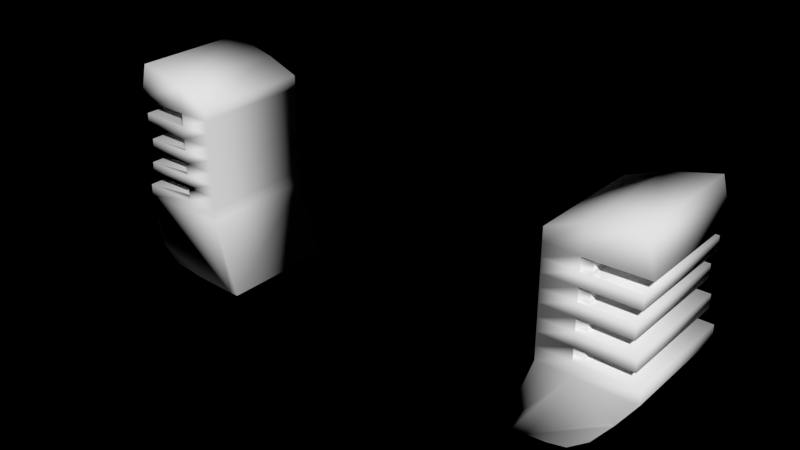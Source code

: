# Source: hoverboard_rubber_black.blend  (saved by Blender 2.78.0; exported with 4.5.12 LTS)
import bpy
from mathutils import Matrix  # noqa: F401  (used for matrix-valued properties, if any)

bpy.ops.wm.read_factory_settings(use_empty=True)
scene = bpy.context.scene
scene.name = 'Scene'

# ---- collections
col_collection_1 = bpy.data.collections.new('Collection 1'); scene.collection.children.link(col_collection_1)

# ---- materials (node trees are filled in below, after node groups)
mat_material = bpy.data.materials.new('Material')
mat_material.alpha_threshold = 0.0
mat_material.diffuse_color = (0.04203, 0.04203, 0.04203, 1.0)
mat_material.roughness = 0.5

# ---- material node trees
mat_material.use_nodes = True; mat_material.node_tree.nodes.clear()
_N = mat_material.node_tree.nodes; _L = mat_material.node_tree.links
n0 = _N.new('ShaderNodeOutputMaterial'); n0.name = 'Material Output'; n0.location = (300, 300)
n1 = _N.new('ShaderNodeBsdfDiffuse'); n1.name = 'Diffuse BSDF'; n1.location = (10, 300)
_L.new(n1.outputs[0], n0.inputs[0])
n0.is_active_output = True

# ---- world
world_world = bpy.data.worlds.new('World'); scene.world = world_world
world_world.use_nodes = True; world_world.node_tree.nodes.clear()
_N = world_world.node_tree.nodes; _L = world_world.node_tree.links
n0 = _N.new('ShaderNodeOutputWorld'); n0.name = 'World Output'; n0.location = (300, 300)
n1 = _N.new('ShaderNodeBackground'); n1.name = 'Background'; n1.location = (10, 300)
n1.inputs[0].default_value = (0.0, 0.0, 0.0, 1.0)
_L.new(n1.outputs[0], n0.inputs[0])
n0.is_active_output = True
world_world.color = (0.05088, 0.05088, 0.05088)
world_world.use_sun_shadow = False
world_world.sun_shadow_jitter_overblur = 0.0
world_world.cycles.sampling_method = 'NONE'
world_world.cycles.sample_map_resolution = 256

# ---- meshes
me_torus_001 = bpy.data.meshes.new('Torus.001')
me_torus_001.from_pydata([(1.629, 0.3691, 0.3527), (1.629, 0.3691, -0.3398), (1.085, 0.3691, -0.3398), (1.085, 0.3691, 0.3527), (1.572, -0.4691, 0.3527), (1.572, -0.4691, -0.3398), (1.085, -0.3233, -0.3398), (1.085, -0.3233, 0.3527), (1.286, -0.4003, -0.3398), (1.282, 0.3691, -0.3398), (1.286, -0.4003, 0.3527), (1.282, 0.3691, 0.3527), (1.629, 0.2922, 0.3527), (1.593, 0.2153, 0.3527), (1.593, 0.1383, 0.3527), (1.571, 0.06138, 0.3527), (1.571, -0.01556, 0.3527), (1.593, -0.0925, 0.3527), (1.593, -0.1694, 0.3527), (1.629, -0.2464, 0.3527), (1.629, -0.2464, -0.3398), (1.593, -0.1694, -0.3398), (1.593, -0.0925, -0.3398), (1.571, -0.01556, -0.3398), (1.571, 0.06138, -0.3398), (1.593, 0.1383, -0.3398), (1.593, 0.2153, -0.3398), (1.629, 0.2922, -0.3398), (1.085, -0.2464, -0.3398), (1.085, -0.1694, -0.3398), (1.085, -0.0925, -0.3398), (1.085, -0.01556, -0.3398), (1.085, 0.06138, -0.3398), (1.085, 0.1383, -0.3398), (1.085, 0.2153, -0.3398), (1.085, 0.2922, -0.3398), (1.085, -0.2464, 0.3527), (1.085, -0.1694, 0.3527), (1.085, -0.0925, 0.3527), (1.085, -0.01556, 0.3527), (1.085, 0.06138, 0.3527), (1.085, 0.1383, 0.3527), (1.085, 0.2153, 0.3527), (1.085, 0.2922, 0.3527), (1.282, -0.2464, -0.3398), (1.282, -0.1694, -0.3398), (1.282, -0.0925, -0.3398), (1.282, -0.01556, -0.3398), (1.282, 0.06138, -0.3398), (1.282, 0.1383, -0.3398), (1.282, 0.2153, -0.3398), (1.282, 0.2922, -0.3398), (1.282, -0.2464, 0.3527), (1.282, -0.1694, 0.3527), (1.282, -0.0925, 0.3527), (1.282, -0.01556, 0.3527), (1.282, 0.06138, 0.3527), (1.282, 0.1383, 0.3527), (1.282, 0.2153, 0.3527), (1.282, 0.2922, 0.3527), (1.329, 0.2728, 0.3278), (1.329, 0.2014, 0.3278), (1.329, 0.13, 0.3278), (1.329, 0.05861, 0.3278), (1.329, -0.01279, 0.3278), (1.329, -0.0842, 0.3278), (1.329, -0.1556, 0.3278), (1.329, -0.227, 0.3278), (1.329, -0.227, -0.3149), (1.329, -0.1556, -0.3149), (1.329, -0.0842, -0.3149), (1.329, -0.01279, -0.3149), (1.329, 0.05861, -0.3149), (1.329, 0.13, -0.3149), (1.329, 0.2014, -0.3149), (1.329, 0.2728, -0.3149), (1.237, -0.227, -0.3149), (1.237, -0.1556, -0.3149), (1.237, -0.0842, -0.3149), (1.237, -0.01279, -0.3149), (1.237, 0.05861, -0.3149), (1.237, 0.13, -0.3149), (1.237, 0.2014, -0.3149), (1.237, 0.2728, -0.3149), (1.237, -0.227, 0.3278), (1.237, -0.1556, 0.3278), (1.237, -0.0842, 0.3278), (1.237, -0.01279, 0.3278), (1.237, 0.05861, 0.3278), (1.237, 0.13, 0.3278), (1.237, 0.2014, 0.3278), (1.237, 0.2728, 0.3278), (1.064, 0.8003, 0.3527), (1.064, 0.8003, -0.3398), (0.9362, 0.8003, -0.3398), (0.9362, 0.8003, 0.3527), (0.9873, 0.8003, -0.3398), (0.9873, 0.8003, 0.3527), (1.204, 0.7498, 0.3977), (1.337, 0.6895, 0.4383), (1.45, 0.6033, 0.4383), (1.543, 0.4911, 0.3977), (1.543, 0.4911, -0.3848), (1.45, 0.6033, -0.4254), (1.337, 0.6895, -0.4254), (1.204, 0.7498, -0.3848), (-1.64, 0.3691, -0.3398), (-1.64, 0.3691, 0.3527), (-1.096, 0.3691, 0.3527), (-1.096, 0.3691, -0.3398), (-1.583, -0.4691, -0.3398), (-1.583, -0.4691, 0.3527), (-1.096, -0.3233, 0.3527), (-1.096, -0.3233, -0.3398), (-1.297, -0.4003, 0.3527), (-1.294, 0.3691, 0.3527), (-1.297, -0.4003, -0.3398), (-1.294, 0.3691, -0.3398), (-1.64, 0.2922, -0.3398), (-1.604, 0.2153, -0.3398), (-1.604, 0.1383, -0.3398), (-1.582, 0.06138, -0.3398), (-1.582, -0.01556, -0.3398), (-1.604, -0.0925, -0.3398), (-1.604, -0.1694, -0.3398), (-1.64, -0.2464, -0.3398), (-1.64, -0.2464, 0.3527), (-1.604, -0.1694, 0.3527), (-1.604, -0.0925, 0.3527), (-1.582, -0.01556, 0.3527), (-1.582, 0.06138, 0.3527), (-1.604, 0.1383, 0.3527), (-1.604, 0.2153, 0.3527), (-1.64, 0.2922, 0.3527), (-1.096, -0.2464, 0.3527), (-1.096, -0.1694, 0.3527), (-1.096, -0.0925, 0.3527), (-1.096, -0.01556, 0.3527), (-1.096, 0.06138, 0.3527), (-1.096, 0.1383, 0.3527), (-1.096, 0.2153, 0.3527), (-1.096, 0.2922, 0.3527), (-1.096, -0.2464, -0.3398), (-1.096, -0.1694, -0.3398), (-1.096, -0.0925, -0.3398), (-1.096, -0.01556, -0.3398), (-1.096, 0.06138, -0.3398), (-1.096, 0.1383, -0.3398), (-1.096, 0.2153, -0.3398), (-1.096, 0.2922, -0.3398), (-1.294, -0.2464, 0.3527), (-1.294, -0.1694, 0.3527), (-1.294, -0.0925, 0.3527), (-1.294, -0.01556, 0.3527), (-1.294, 0.06138, 0.3527), (-1.294, 0.1383, 0.3527), (-1.294, 0.2153, 0.3527), (-1.294, 0.2922, 0.3527), (-1.294, -0.2464, -0.3398), (-1.294, -0.1694, -0.3398), (-1.294, -0.0925, -0.3398), (-1.294, -0.01556, -0.3398), (-1.294, 0.06138, -0.3398), (-1.294, 0.1383, -0.3398), (-1.294, 0.2153, -0.3398), (-1.294, 0.2922, -0.3398), (-1.34, 0.2728, -0.3149), (-1.34, 0.2014, -0.3149), (-1.34, 0.13, -0.3149), (-1.34, 0.05861, -0.3149), (-1.34, -0.01279, -0.3149), (-1.34, -0.0842, -0.3149), (-1.34, -0.1556, -0.3149), (-1.34, -0.227, -0.3149), (-1.34, -0.227, 0.3278), (-1.34, -0.1556, 0.3278), (-1.34, -0.0842, 0.3278), (-1.34, -0.01279, 0.3278), (-1.34, 0.05861, 0.3278), (-1.34, 0.13, 0.3278), (-1.34, 0.2014, 0.3278), (-1.34, 0.2728, 0.3278), (-1.248, -0.227, 0.3278), (-1.248, -0.1556, 0.3278), (-1.248, -0.0842, 0.3278), (-1.248, -0.01279, 0.3278), (-1.248, 0.05861, 0.3278), (-1.248, 0.13, 0.3278), (-1.248, 0.2014, 0.3278), (-1.248, 0.2728, 0.3278), (-1.248, -0.227, -0.3149), (-1.248, -0.1556, -0.3149), (-1.248, -0.0842, -0.3149), (-1.248, -0.01279, -0.3149), (-1.248, 0.05861, -0.3149), (-1.248, 0.13, -0.3149), (-1.248, 0.2014, -0.3149), (-1.248, 0.2728, -0.3149), (-1.075, 0.8003, -0.3398), (-1.075, 0.8003, 0.3527), (-0.9473, 0.8003, 0.3527), (-0.9473, 0.8003, -0.3398), (-0.9983, 0.8003, 0.3527), (-0.9983, 0.8003, -0.3398), (-1.215, 0.7498, -0.3848), (-1.348, 0.6895, -0.4254), (-1.461, 0.6033, -0.4254), (-1.554, 0.4911, -0.3848), (-1.554, 0.4911, 0.3977), (-1.461, 0.6033, 0.4383), (-1.348, 0.6895, 0.4383), (-1.215, 0.7498, 0.3977)], [], [(12, 27, 1, 0), (51, 35, 2, 9), (35, 43, 3, 2), (59, 12, 0, 11), (0, 1, 102, 101), (10, 8, 5, 4), (27, 51, 9, 1), (43, 59, 11, 3), (9, 2, 94, 96), (7, 6, 8, 10), (4, 5, 20, 19), (57, 56, 88, 89), (18, 21, 22, 17), (21, 18, 66, 69), (16, 23, 24, 15), (18, 53, 85, 66), (14, 25, 26, 13), (14, 57, 89, 62), (8, 6, 28, 44), (44, 28, 29, 45), (45, 29, 30, 46), (46, 30, 31, 47), (47, 31, 32, 48), (48, 32, 33, 49), (49, 33, 34, 50), (50, 34, 35, 51), (6, 7, 36, 28), (28, 36, 37, 29), (29, 37, 38, 30), (30, 38, 39, 31), (31, 39, 40, 32), (32, 40, 41, 33), (33, 41, 42, 34), (34, 42, 43, 35), (10, 4, 19, 52), (45, 21, 69, 77), (53, 18, 17, 54), (49, 25, 73, 81), (55, 16, 15, 56), (19, 20, 68, 67), (57, 14, 13, 58), (15, 24, 72, 63), (5, 8, 44, 20), (52, 19, 67, 84), (21, 45, 46, 22), (56, 15, 63, 88), (23, 47, 48, 24), (20, 44, 76, 68), (25, 49, 50, 26), (24, 48, 80, 72), (7, 10, 52, 36), (36, 52, 53, 37), (37, 53, 54, 38), (38, 54, 55, 39), (39, 55, 56, 40), (40, 56, 57, 41), (41, 57, 58, 42), (42, 58, 59, 43), (67, 68, 69, 66), (65, 70, 71, 64), (63, 72, 73, 62), (61, 74, 75, 60), (84, 67, 66, 85), (86, 65, 64, 87), (88, 63, 62, 89), (90, 61, 60, 91), (68, 76, 77, 69), (70, 78, 79, 71), (72, 80, 81, 73), (74, 82, 83, 75), (53, 52, 84, 85), (48, 49, 81, 80), (44, 45, 77, 76), (25, 14, 62, 73), (26, 50, 82, 74), (22, 46, 78, 70), (58, 13, 61, 90), (54, 17, 65, 86), (13, 26, 74, 61), (17, 22, 70, 65), (51, 27, 75, 83), (47, 23, 71, 79), (12, 59, 91, 60), (16, 55, 87, 64), (50, 51, 83, 82), (46, 47, 79, 78), (27, 12, 60, 75), (23, 16, 64, 71), (59, 58, 90, 91), (55, 54, 86, 87), (97, 96, 94, 95), (92, 93, 96, 97), (3, 11, 97, 95), (1, 9, 96, 93, 105, 104, 103, 102), (11, 0, 101, 100, 99, 98, 92, 97), (2, 3, 95, 94), (98, 105, 93, 92), (101, 102, 103, 100), (100, 103, 104, 99), (99, 104, 105, 98), (118, 133, 107, 106), (157, 141, 108, 115), (141, 149, 109, 108), (165, 118, 106, 117), (106, 107, 208, 207), (116, 114, 111, 110), (133, 157, 115, 107), (149, 165, 117, 109), (115, 108, 200, 202), (113, 112, 114, 116), (110, 111, 126, 125), (163, 162, 194, 195), (124, 127, 128, 123), (127, 124, 172, 175), (122, 129, 130, 121), (124, 159, 191, 172), (120, 131, 132, 119), (120, 163, 195, 168), (114, 112, 134, 150), (150, 134, 135, 151), (151, 135, 136, 152), (152, 136, 137, 153), (153, 137, 138, 154), (154, 138, 139, 155), (155, 139, 140, 156), (156, 140, 141, 157), (112, 113, 142, 134), (134, 142, 143, 135), (135, 143, 144, 136), (136, 144, 145, 137), (137, 145, 146, 138), (138, 146, 147, 139), (139, 147, 148, 140), (140, 148, 149, 141), (116, 110, 125, 158), (151, 127, 175, 183), (159, 124, 123, 160), (155, 131, 179, 187), (161, 122, 121, 162), (125, 126, 174, 173), (163, 120, 119, 164), (121, 130, 178, 169), (111, 114, 150, 126), (158, 125, 173, 190), (127, 151, 152, 128), (162, 121, 169, 194), (129, 153, 154, 130), (126, 150, 182, 174), (131, 155, 156, 132), (130, 154, 186, 178), (113, 116, 158, 142), (142, 158, 159, 143), (143, 159, 160, 144), (144, 160, 161, 145), (145, 161, 162, 146), (146, 162, 163, 147), (147, 163, 164, 148), (148, 164, 165, 149), (173, 174, 175, 172), (171, 176, 177, 170), (169, 178, 179, 168), (167, 180, 181, 166), (190, 173, 172, 191), (192, 171, 170, 193), (194, 169, 168, 195), (196, 167, 166, 197), (174, 182, 183, 175), (176, 184, 185, 177), (178, 186, 187, 179), (180, 188, 189, 181), (159, 158, 190, 191), (154, 155, 187, 186), (150, 151, 183, 182), (131, 120, 168, 179), (132, 156, 188, 180), (128, 152, 184, 176), (164, 119, 167, 196), (160, 123, 171, 192), (119, 132, 180, 167), (123, 128, 176, 171), (157, 133, 181, 189), (153, 129, 177, 185), (118, 165, 197, 166), (122, 161, 193, 170), (156, 157, 189, 188), (152, 153, 185, 184), (133, 118, 166, 181), (129, 122, 170, 177), (165, 164, 196, 197), (161, 160, 192, 193), (203, 202, 200, 201), (198, 199, 202, 203), (109, 117, 203, 201), (107, 115, 202, 199, 211, 210, 209, 208), (117, 106, 207, 206, 205, 204, 198, 203), (108, 109, 201, 200), (204, 211, 199, 198), (207, 208, 209, 206), (206, 209, 210, 205), (205, 210, 211, 204)])
me_torus_001.polygons.foreach_set('use_smooth', [True] * 200)
me_torus_001.materials.append(mat_material)
me_torus_001.use_remesh_preserve_volume = False
me_torus_001.use_remesh_preserve_attributes = False
me_torus_001.use_mirror_vertex_groups = False
me_torus_001.update()

# ---- objects
ob_torus_001 = bpy.data.objects.new('Torus.001', me_torus_001)

# ---- transforms, parenting, visibility, modifiers, constraints
ob_torus_001.location = (-0.07053, -0.03462, 0.3772)
ob_torus_001.rotation_euler = (-1.571, -2.22e-16, 2.22e-16)
ob_torus_001.scale = (1.303, 1.303, 1.303)
ob_torus_001.lineart.crease_threshold = 0.0

# ---- collection membership
col_collection_1.objects.link(ob_torus_001)

# ---- scene / render settings (as saved in the file)
scene.frame_start = 1; scene.frame_end = 250; scene.frame_set(1)
scene.render.engine = 'CYCLES'
scene.render.image_settings.file_format = 'JPEG'
scene.render.resolution_percentage = 50
scene.render.dither_intensity = 0.0
scene.cycles.use_denoising = False
scene.cycles.samples = 500
scene.cycles.sampling_pattern = 'TABULATED_SOBOL'
scene.cycles.light_sampling_threshold = 0.0
scene.cycles.use_adaptive_sampling = False
scene.cycles.use_light_tree = False
scene.cycles.blur_glossy = 0.0
scene.cycles.volume_bounces = 1
scene.cycles.pixel_filter_type = 'GAUSSIAN'
scene.cycles.sample_clamp_indirect = 0.0
scene.view_settings.view_transform = 'Standard'
bpy.context.view_layer.update()

# ---- added for rendering (the .blend has no active camera and no usable light): camera, sun
cam_auto = bpy.data.cameras.new('AutoCamera')
cam_auto.lens = 50.0
cam_auto.sensor_width = 36.0
cam_auto.clip_end = 1000.0
ob_auto_camera = bpy.data.objects.new('AutoCamera', cam_auto)
scene.collection.objects.link(ob_auto_camera)
ob_auto_camera.location = (4.27492, -5.24945, 3.64362)
ob_auto_camera.rotation_euler = (1.09748, -7.21219e-08, 0.694738)
scene.camera = ob_auto_camera
light_auto_sun = bpy.data.lights.new('AutoSun', 'SUN')
light_auto_sun.energy = 3.0
light_auto_sun.angle = 0.0523599
ob_auto_sun = bpy.data.objects.new('AutoSun', light_auto_sun)
scene.collection.objects.link(ob_auto_sun)
ob_auto_sun.rotation_euler = (0.872665, 0.174533, 0.523599)
bpy.context.view_layer.update()
